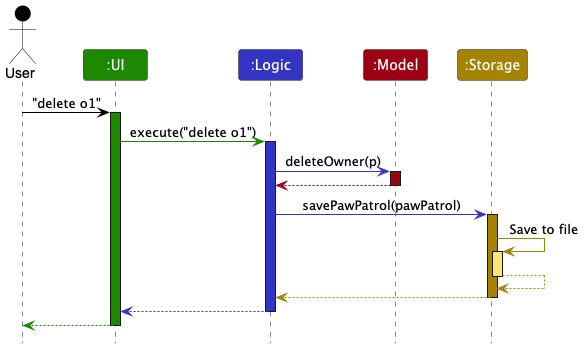

The diagram above was rendered by PlantUML. Its source (embedded in the PNG):
@startuml
!include style.puml
skinparam ArrowFontStyle plain

Actor User as user USER_COLOR
Participant ":UI" as ui UI_COLOR
Participant ":Logic" as logic LOGIC_COLOR
Participant ":Model" as model MODEL_COLOR
Participant ":Storage" as storage STORAGE_COLOR

user -[USER_COLOR]> ui : "delete o1"
activate ui UI_COLOR

ui -[UI_COLOR]> logic : execute("delete o1")
activate logic LOGIC_COLOR

logic -[LOGIC_COLOR]> model : deleteOwner(p)
activate model MODEL_COLOR

model -[MODEL_COLOR]-> logic
deactivate model

logic -[LOGIC_COLOR]> storage : savePawPatrol(pawPatrol)
activate storage STORAGE_COLOR

storage -[STORAGE_COLOR]> storage : Save to file
activate storage STORAGE_COLOR_T1
storage --[STORAGE_COLOR]> storage
deactivate storage

storage --[STORAGE_COLOR]> logic
deactivate storage

logic --[LOGIC_COLOR]> ui
deactivate logic

ui--[UI_COLOR]> user
deactivate ui
@enduml